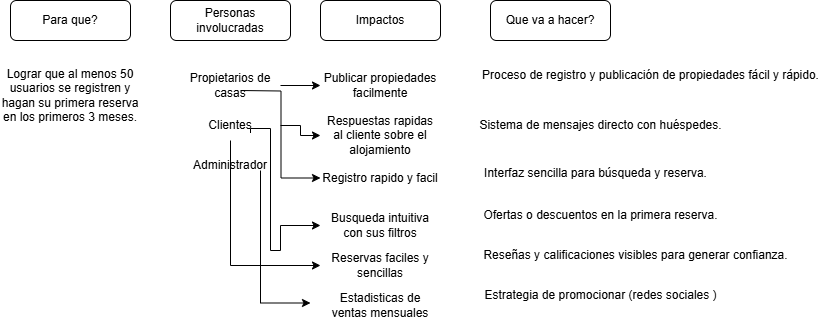

The diagram above was exported from draw.io. Its source (the exported page's mxGraphModel, read from the mxfile embedded in the PNG):
<mxGraphModel dx="1050" dy="565" grid="1" gridSize="10" guides="1" tooltips="1" connect="1" arrows="1" fold="1" page="1" pageScale="1" pageWidth="827" pageHeight="1169" math="0" shadow="0">
  <root>
    <mxCell id="0" />
    <mxCell id="1" parent="0" />
    <mxCell id="XHNGNAhOC_IVlTllqITt-1" value="Para que?" style="rounded=1;whiteSpace=wrap;html=1;" parent="1" vertex="1">
      <mxGeometry x="50" y="80" width="120" height="40" as="geometry" />
    </mxCell>
    <mxCell id="zS5jOFGzdt5pl1d9nfWD-1" value="Lograr que al menos 50 usuarios se registren y hagan su primera reserva en los primeros 3 meses." style="text;html=1;align=center;verticalAlign=middle;whiteSpace=wrap;rounded=0;" parent="1" vertex="1">
      <mxGeometry x="40" y="120" width="140" height="110" as="geometry" />
    </mxCell>
    <mxCell id="zS5jOFGzdt5pl1d9nfWD-2" value="Personas involucradas" style="rounded=1;whiteSpace=wrap;html=1;" parent="1" vertex="1">
      <mxGeometry x="210" y="80" width="120" height="40" as="geometry" />
    </mxCell>
    <mxCell id="MqS2qw5uqkNu6YZBXodC-1" style="edgeStyle=orthogonalEdgeStyle;rounded=0;orthogonalLoop=1;jettySize=auto;html=1;" edge="1" parent="1" source="zS5jOFGzdt5pl1d9nfWD-4" target="zS5jOFGzdt5pl1d9nfWD-9">
      <mxGeometry relative="1" as="geometry" />
    </mxCell>
    <mxCell id="MqS2qw5uqkNu6YZBXodC-3" style="edgeStyle=orthogonalEdgeStyle;rounded=0;orthogonalLoop=1;jettySize=auto;html=1;exitX=1;exitY=0.5;exitDx=0;exitDy=0;entryX=0;entryY=0.25;entryDx=0;entryDy=0;" edge="1" parent="1" target="zS5jOFGzdt5pl1d9nfWD-11">
      <mxGeometry relative="1" as="geometry">
        <mxPoint x="280" y="170" as="sourcePoint" />
        <mxPoint x="320" y="270" as="targetPoint" />
      </mxGeometry>
    </mxCell>
    <mxCell id="zS5jOFGzdt5pl1d9nfWD-4" value="Propietarios de casas" style="text;html=1;align=center;verticalAlign=middle;whiteSpace=wrap;rounded=0;" parent="1" vertex="1">
      <mxGeometry x="220" y="150" width="100" height="30" as="geometry" />
    </mxCell>
    <mxCell id="MqS2qw5uqkNu6YZBXodC-2" style="edgeStyle=orthogonalEdgeStyle;rounded=0;orthogonalLoop=1;jettySize=auto;html=1;" edge="1" parent="1" source="zS5jOFGzdt5pl1d9nfWD-6" target="zS5jOFGzdt5pl1d9nfWD-10">
      <mxGeometry relative="1" as="geometry" />
    </mxCell>
    <mxCell id="MqS2qw5uqkNu6YZBXodC-4" style="edgeStyle=orthogonalEdgeStyle;rounded=0;orthogonalLoop=1;jettySize=auto;html=1;exitX=1;exitY=0.5;exitDx=0;exitDy=0;" edge="1" parent="1" target="zS5jOFGzdt5pl1d9nfWD-12">
      <mxGeometry relative="1" as="geometry">
        <mxPoint x="290" y="212.5" as="sourcePoint" />
        <mxPoint x="320" y="280" as="targetPoint" />
        <Array as="points">
          <mxPoint x="290" y="208" />
          <mxPoint x="310" y="208" />
          <mxPoint x="310" y="330" />
          <mxPoint x="320" y="330" />
          <mxPoint x="320" y="305" />
        </Array>
      </mxGeometry>
    </mxCell>
    <mxCell id="MqS2qw5uqkNu6YZBXodC-5" style="edgeStyle=orthogonalEdgeStyle;rounded=0;orthogonalLoop=1;jettySize=auto;html=1;entryX=0;entryY=0.5;entryDx=0;entryDy=0;" edge="1" parent="1" source="zS5jOFGzdt5pl1d9nfWD-6" target="zS5jOFGzdt5pl1d9nfWD-13">
      <mxGeometry relative="1" as="geometry">
        <Array as="points">
          <mxPoint x="270" y="345" />
        </Array>
      </mxGeometry>
    </mxCell>
    <mxCell id="zS5jOFGzdt5pl1d9nfWD-6" value="Clientes" style="text;html=1;align=center;verticalAlign=middle;whiteSpace=wrap;rounded=0;" parent="1" vertex="1">
      <mxGeometry x="220" y="190" width="100" height="30" as="geometry" />
    </mxCell>
    <mxCell id="MqS2qw5uqkNu6YZBXodC-8" style="edgeStyle=orthogonalEdgeStyle;rounded=0;orthogonalLoop=1;jettySize=auto;html=1;entryX=0;entryY=0.75;entryDx=0;entryDy=0;" edge="1" parent="1">
      <mxGeometry relative="1" as="geometry">
        <mxPoint x="300" y="250" as="sourcePoint" />
        <mxPoint x="350" y="382.5" as="targetPoint" />
        <Array as="points">
          <mxPoint x="300" y="383" />
        </Array>
      </mxGeometry>
    </mxCell>
    <mxCell id="zS5jOFGzdt5pl1d9nfWD-7" value="Administrador" style="text;html=1;align=center;verticalAlign=middle;whiteSpace=wrap;rounded=0;" parent="1" vertex="1">
      <mxGeometry x="220" y="230" width="100" height="30" as="geometry" />
    </mxCell>
    <mxCell id="zS5jOFGzdt5pl1d9nfWD-8" value="Impactos" style="rounded=1;whiteSpace=wrap;html=1;" parent="1" vertex="1">
      <mxGeometry x="360" y="80" width="120" height="40" as="geometry" />
    </mxCell>
    <mxCell id="zS5jOFGzdt5pl1d9nfWD-9" value="Publicar propiedades facilmente" style="text;html=1;align=center;verticalAlign=middle;whiteSpace=wrap;rounded=0;" parent="1" vertex="1">
      <mxGeometry x="360" y="150" width="120" height="30" as="geometry" />
    </mxCell>
    <mxCell id="zS5jOFGzdt5pl1d9nfWD-10" value="Respuestas rapidas al cliente sobre el alojamiento" style="text;html=1;align=center;verticalAlign=middle;whiteSpace=wrap;rounded=0;" parent="1" vertex="1">
      <mxGeometry x="360" y="200" width="120" height="30" as="geometry" />
    </mxCell>
    <mxCell id="zS5jOFGzdt5pl1d9nfWD-11" value="Registro rapido y facil&lt;div&gt;&lt;br&gt;&lt;/div&gt;" style="text;html=1;align=center;verticalAlign=middle;whiteSpace=wrap;rounded=0;" parent="1" vertex="1">
      <mxGeometry x="360" y="250" width="120" height="30" as="geometry" />
    </mxCell>
    <mxCell id="zS5jOFGzdt5pl1d9nfWD-12" value="&lt;div&gt;Busqueda intuitiva con sus filtros&lt;/div&gt;" style="text;html=1;align=center;verticalAlign=middle;whiteSpace=wrap;rounded=0;" parent="1" vertex="1">
      <mxGeometry x="360" y="290" width="120" height="30" as="geometry" />
    </mxCell>
    <mxCell id="zS5jOFGzdt5pl1d9nfWD-13" value="&lt;div&gt;Reservas faciles y sencillas&lt;/div&gt;" style="text;html=1;align=center;verticalAlign=middle;whiteSpace=wrap;rounded=0;" parent="1" vertex="1">
      <mxGeometry x="360" y="330" width="120" height="30" as="geometry" />
    </mxCell>
    <mxCell id="zS5jOFGzdt5pl1d9nfWD-14" value="Estadisticas de ventas mensuales" style="text;html=1;align=center;verticalAlign=middle;whiteSpace=wrap;rounded=0;" parent="1" vertex="1">
      <mxGeometry x="360" y="370" width="120" height="30" as="geometry" />
    </mxCell>
    <mxCell id="zS5jOFGzdt5pl1d9nfWD-15" value="Que va a hacer?" style="rounded=1;whiteSpace=wrap;html=1;" parent="1" vertex="1">
      <mxGeometry x="530" y="80" width="120" height="40" as="geometry" />
    </mxCell>
    <mxCell id="zS5jOFGzdt5pl1d9nfWD-17" value="Proceso de registro y publicación de propiedades fácil y rápido." style="text;html=1;align=center;verticalAlign=middle;resizable=0;points=[];autosize=1;strokeColor=none;fillColor=none;" parent="1" vertex="1">
      <mxGeometry x="510" y="140" width="360" height="30" as="geometry" />
    </mxCell>
    <mxCell id="zS5jOFGzdt5pl1d9nfWD-19" value="Sistema de mensajes directo con huéspedes." style="text;html=1;align=center;verticalAlign=middle;resizable=0;points=[];autosize=1;strokeColor=none;fillColor=none;" parent="1" vertex="1">
      <mxGeometry x="505" y="190" width="270" height="30" as="geometry" />
    </mxCell>
    <mxCell id="zS5jOFGzdt5pl1d9nfWD-21" value="&#10;Interfaz sencilla para búsqueda y reserva.&#10;&#10;" style="text;html=1;align=center;verticalAlign=middle;resizable=0;points=[];autosize=1;strokeColor=none;fillColor=none;" parent="1" vertex="1">
      <mxGeometry x="510" y="230" width="250" height="60" as="geometry" />
    </mxCell>
    <mxCell id="zS5jOFGzdt5pl1d9nfWD-22" value="Ofertas o descuentos en la primera reserva." style="text;html=1;align=center;verticalAlign=middle;resizable=0;points=[];autosize=1;strokeColor=none;fillColor=none;" parent="1" vertex="1">
      <mxGeometry x="510" y="280" width="260" height="30" as="geometry" />
    </mxCell>
    <mxCell id="zS5jOFGzdt5pl1d9nfWD-23" value="Reseñas y calificaciones visibles para generar confianza." style="text;html=1;align=center;verticalAlign=middle;resizable=0;points=[];autosize=1;strokeColor=none;fillColor=none;" parent="1" vertex="1">
      <mxGeometry x="510" y="320" width="330" height="30" as="geometry" />
    </mxCell>
    <mxCell id="zS5jOFGzdt5pl1d9nfWD-25" value="Estrategia de promocionar (redes sociales&amp;nbsp;&lt;span style=&quot;color: light-dark(rgb(0, 0, 0), rgb(255, 255, 255)); background-color: transparent;&quot;&gt;)&amp;nbsp; &amp;nbsp; &amp;nbsp; &amp;nbsp; &amp;nbsp;&lt;/span&gt;" style="text;html=1;align=center;verticalAlign=middle;resizable=0;points=[];autosize=1;strokeColor=none;fillColor=none;" parent="1" vertex="1">
      <mxGeometry x="510" y="360" width="290" height="30" as="geometry" />
    </mxCell>
  </root>
</mxGraphModel>